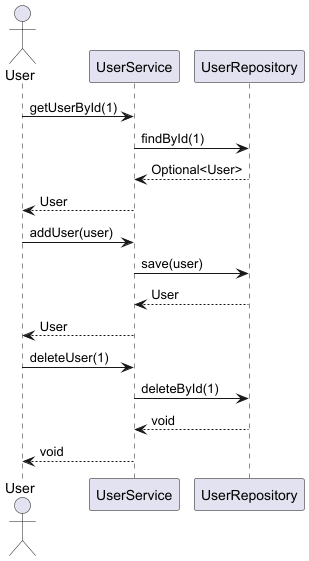

The diagram above was rendered by PlantUML. Its source (embedded in the PNG):
@startuml
actor User
participant UserService
participant UserRepository

User -> UserService: getUserById(1)
UserService -> UserRepository: findById(1)
UserRepository --> UserService: Optional<User>
UserService --> User: User

User -> UserService: addUser(user)
UserService -> UserRepository: save(user)
UserRepository --> UserService: User
UserService --> User: User

User -> UserService: deleteUser(1)
UserService -> UserRepository: deleteById(1)
UserRepository --> UserService: void
UserService --> User: void
@enduml